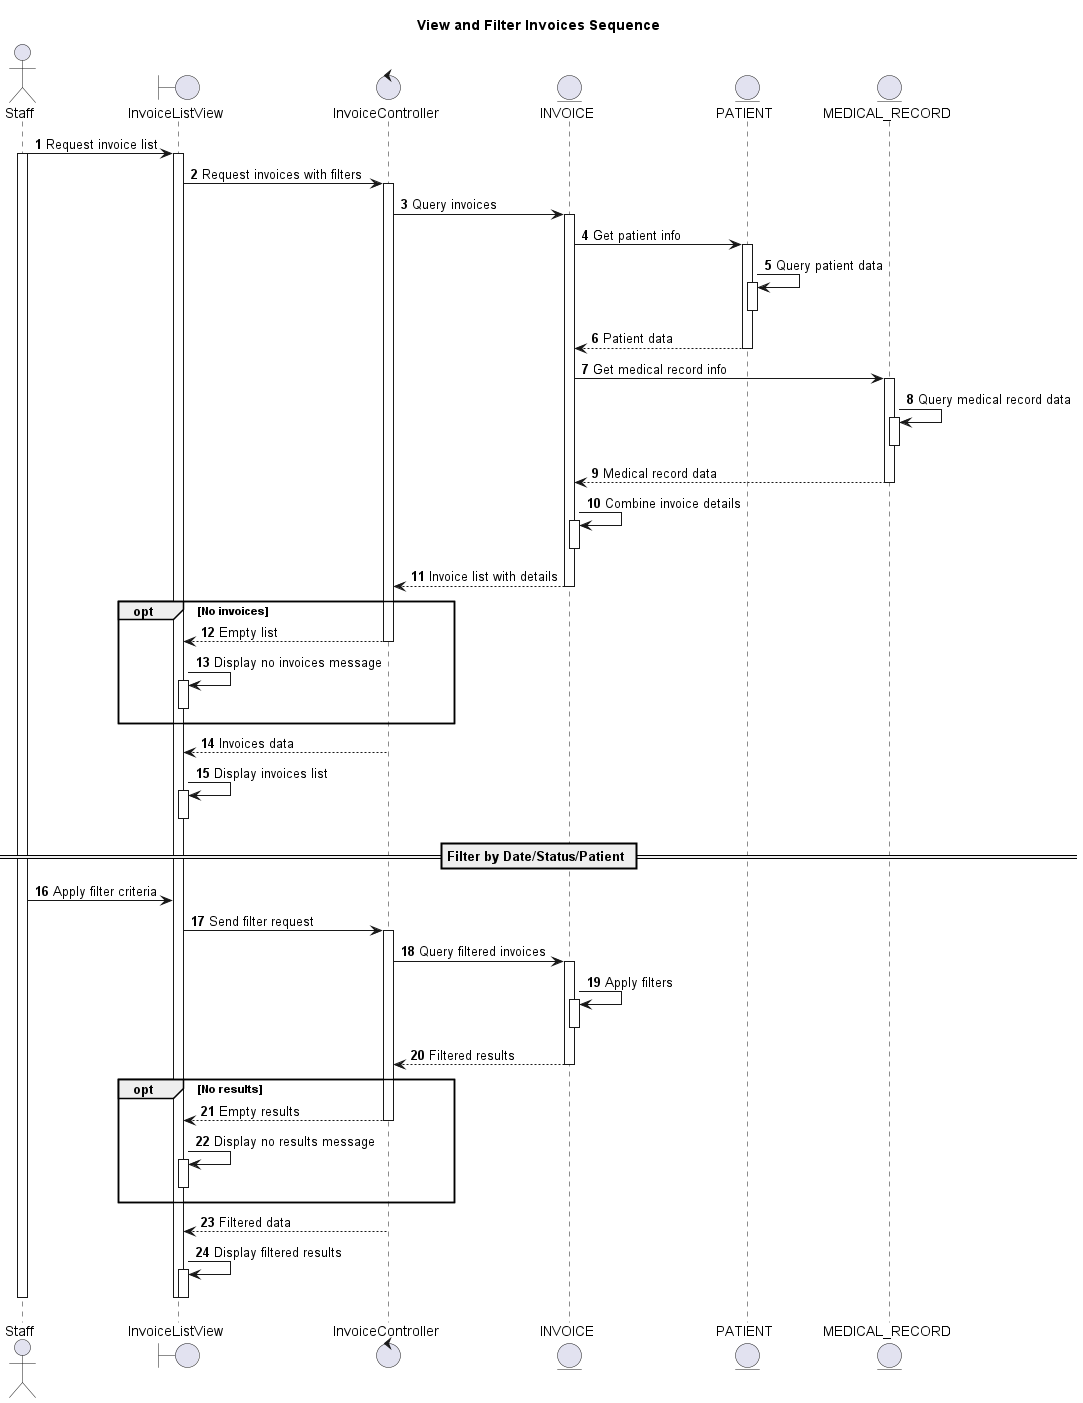

The diagram above was rendered by PlantUML. Its source (embedded in the PNG):
@startuml
autonumber

actor Staff as St
boundary InvoiceListView as ILV
control InvoiceController as IC
entity INVOICE as I
entity PATIENT as P
entity MEDICAL_RECORD as MR

title View and Filter Invoices Sequence

St -> ILV: Request invoice list
activate St
activate ILV

ILV -> IC: Request invoices with filters
activate IC

IC -> I: Query invoices
activate I

I -> P: Get patient info
activate P
P -> P: Query patient data
activate P
deactivate P
I <-- P: Patient data
deactivate P

I -> MR: Get medical record info
activate MR
MR -> MR: Query medical record data
activate MR
deactivate MR
I <-- MR: Medical record data
deactivate MR

I -> I: Combine invoice details
activate I
deactivate I

IC <-- I: Invoice list with details
deactivate I

opt No invoices
  ILV <-- IC: Empty list
  deactivate IC
  ILV -> ILV: Display no invoices message
  activate ILV
  deactivate ILV
end

ILV <-- IC: Invoices data
deactivate IC
ILV -> ILV: Display invoices list
activate ILV
deactivate ILV

== Filter by Date/Status/Patient ==

St -> ILV: Apply filter criteria
ILV -> IC: Send filter request
activate IC

IC -> I: Query filtered invoices
activate I
I -> I: Apply filters
activate I
deactivate I
IC <-- I: Filtered results
deactivate I

opt No results
  ILV <-- IC: Empty results
  deactivate IC
  ILV -> ILV: Display no results message
  activate ILV
  deactivate ILV
end

ILV <-- IC: Filtered data
deactivate IC
ILV -> ILV: Display filtered results
activate ILV
deactivate ILV

deactivate ILV
deactivate St

@enduml